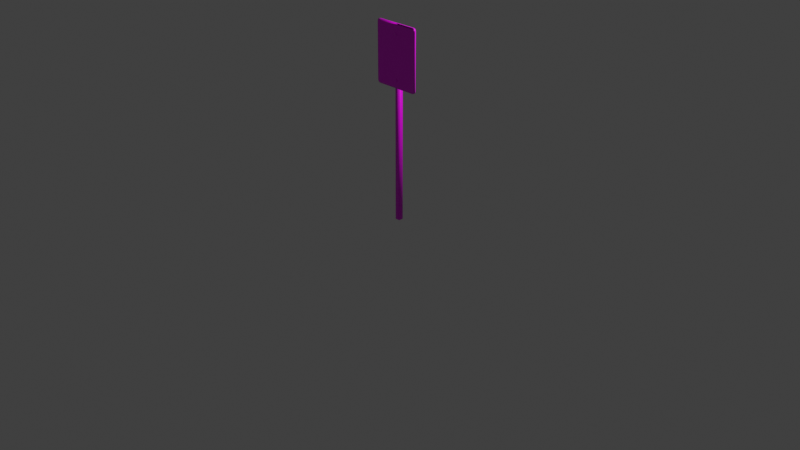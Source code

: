 # Source: SpeedLimitSign.blend  (saved by Blender 4.1.23; exported with 4.5.12 LTS)
import bpy
from mathutils import Matrix  # noqa: F401  (used for matrix-valued properties, if any)

bpy.ops.wm.read_factory_settings(use_empty=True)
scene = bpy.context.scene
scene.name = 'Scene'

# ---- collections
col_collection = bpy.data.collections.new('Collection'); scene.collection.children.link(col_collection)

# ---- images (referenced by path relative to the original .blend; pixels are not part of the script)
import os
ASSET_DIR = os.environ.get("B2B_ASSET_DIR", "")  # directory of the original .blend (textures are referenced by path, not embedded)
HERE = os.path.dirname(os.path.abspath(__file__))  # packed textures are extracted next to this script under _unpacked/

def load_image(name, relpath, width, height, colorspace="sRGB"):
    """Load a texture the original file referenced (path relative to the .blend, or extracted next to this script)."""
    p = next((c for c in (os.path.join(HERE, relpath), os.path.join(ASSET_DIR, relpath)) if relpath and os.path.exists(c)), "")
    if p:
        img = bpy.data.images.load(p, check_existing=True)
        img.name = name
    else:  # same state as the original file: an image datablock whose file is absent (Cycles renders it pink)
        img = bpy.data.images.new(name, width, height)
        img.source = "FILE"
        img.filepath = "//" + (relpath or name)
    img.colorspace_settings.name = colorspace
    return img
img_speed_sign_jpg = load_image('speed_sign.jpg', 'speed_sign.jpg', 1024, 1024, 'sRGB')

# ---- materials (node trees are filled in below, after node groups)
mat_material_001 = bpy.data.materials.new('Material.001')
mat_material_001.use_transparent_shadow = False

# ---- material node trees
mat_material_001.use_nodes = True; mat_material_001.node_tree.nodes.clear()
_N = mat_material_001.node_tree.nodes; _L = mat_material_001.node_tree.links
n0 = _N.new('ShaderNodeBsdfPrincipled'); n0.name = 'Principled BSDF'; n0.location = (10, 300)
n0.distribution = 'GGX'
n0.subsurface_method = 'RANDOM_WALK_SKIN'
n0.inputs[3].default_value = 1.45
n0.inputs[27].default_value = (0.0, 0.0, 0.0, 1.0)
n0.inputs[28].default_value = 1.0
n1 = _N.new('ShaderNodeOutputMaterial'); n1.name = 'Material Output'; n1.location = (300, 300)
n2 = _N.new('ShaderNodeTexImage'); n2.name = 'Image Texture'; n2.location = (-280, 260)
n2.image = img_speed_sign_jpg
_L.new(n0.outputs[0], n1.inputs[0])
_L.new(n2.outputs[0], n0.inputs[0])
n1.is_active_output = True

# ---- world
world_world = bpy.data.worlds.new('World'); scene.world = world_world
world_world.use_nodes = True; world_world.node_tree.nodes.clear()
_N = world_world.node_tree.nodes; _L = world_world.node_tree.links
n0 = _N.new('ShaderNodeOutputWorld'); n0.name = 'World Output'; n0.location = (300, 300)
n1 = _N.new('ShaderNodeBackground'); n1.name = 'Background'; n1.location = (10, 300)
n1.inputs[0].default_value = (0.05088, 0.05088, 0.05088, 1.0)
_L.new(n1.outputs[0], n0.inputs[0])
n0.is_active_output = True
world_world.color = (0.05088, 0.05088, 0.05088)
world_world.use_sun_shadow = False
world_world.sun_shadow_jitter_overblur = 0.0

# ---- cameras
cam_camera = bpy.data.cameras.new('Camera')
cam_camera.clip_end = 100.0
cam_camera.ortho_scale = 7.314

# ---- lights
light_light = bpy.data.lights.new('Light', 'POINT')
light_light.transmission_factor = 0.0
light_light.energy = 1000.0
light_light.shadow_soft_size = 0.1
light_light.shadow_maximum_resolution = 0.006
light_light.use_absolute_resolution = True

# ---- meshes
me_sign_25mph_sign_25mph = bpy.data.meshes.new('sign_25mph_sign_25mph')
me_sign_25mph_sign_25mph.from_pydata([(0.03744, 0.03744, 0.0), (0.03744, -0.03744, 0.0), (-0.03744, -0.03744, 0.0), (-0.03744, 0.03744, 0.0), (0.03744, 0.03744, 2.931), (-0.03744, 0.03744, 2.931), (-0.03744, -0.03744, 2.931), (0.03744, -0.03744, 2.931), (-0.006581, -0.06223, 2.887), (-0.004945, -0.07006, 2.881), (0.01351, -0.07006, 2.876), (0.01798, -0.06223, 2.88), (-0.02456, -0.06223, 2.869), (-0.01846, -0.07006, 2.867), (-0.01798, -0.06223, 2.844), (-0.01351, -0.07006, 2.849), (0.006581, -0.06223, 2.838), (0.004945, -0.07006, 2.844), (0.02456, -0.06223, 2.856), (0.01846, -0.07006, 2.857), (0.0, -0.0737, 2.862), (-0.3338, -0.03861, 3.02), (0.3337, -0.03861, 3.02), (0.3337, -0.03861, 2.982), (-0.3338, -0.03861, 2.982), (-0.3338, -0.06053, 3.02), (0.3337, -0.06053, 3.02), (-0.3338, -0.06053, 2.982), (-0.3744, -0.06053, 2.982), (-0.3744, -0.06053, 2.111), (-0.3338, -0.06053, 2.111), (-0.3338, -0.03861, 2.074), (-0.3632, -0.03893, 2.085), (-0.3744, -0.03861, 2.111), (-0.3338, -0.03861, 2.111), (-0.3744, -0.03861, 2.982), (-0.3632, -0.06021, 3.009), (-0.3338, -0.06053, 2.074), (-0.3632, -0.06021, 2.085), (0.3632, -0.03893, 3.009), (0.3744, -0.03861, 2.982), (0.3338, -0.06053, 2.111), (0.3338, -0.06053, 2.074), (0.3338, -0.03861, 2.074), (0.3632, -0.06021, 3.009), (0.3337, -0.06053, 2.982), (0.3337, -0.03861, 2.111), (0.3744, -0.06053, 2.111), (0.3744, -0.06053, 2.982), (0.3632, -0.06021, 2.085), (0.3632, -0.03893, 2.085), (0.3744, -0.03861, 2.111), (-0.3632, -0.03893, 3.009), (0.0, -0.0737, 2.19), (0.01846, -0.07006, 2.185), (0.01351, -0.07006, 2.203), (0.004945, -0.07006, 2.171), (-0.01351, -0.07006, 2.176), (-0.01846, -0.07006, 2.195), (-0.004945, -0.07006, 2.208), (0.01798, -0.06223, 2.208), (0.02456, -0.06223, 2.183), (0.006581, -0.06223, 2.165), (-0.01798, -0.06223, 2.172), (-0.02456, -0.06223, 2.197), (-0.006581, -0.06223, 2.215)], [], [(0, 1, 2, 3), (4, 5, 6, 7), (0, 4, 7, 1), (1, 7, 6, 2), (2, 6, 5, 3), (4, 0, 3, 5), (8, 9, 10, 11), (12, 13, 9, 8), (14, 15, 13, 12), (16, 17, 15, 14), (18, 19, 17, 16), (11, 10, 19, 18), (20, 10, 9), (20, 9, 13), (20, 13, 15), (20, 15, 17), (20, 17, 19), (20, 19, 10), (21, 22, 23, 24), (25, 26, 22, 21), (27, 28, 29, 30), (31, 32, 33, 34), (34, 33, 35, 24), (25, 36, 28, 27), (37, 38, 32, 31), (30, 29, 38, 37), (22, 39, 40, 23), (41, 30, 37, 42), (42, 37, 31, 43), (26, 44, 39, 22), (26, 25, 27, 45), (46, 34, 24, 23), (43, 31, 34, 46), (45, 27, 30, 41), (47, 48, 45, 41), (29, 28, 35, 33), (47, 49, 50, 51), (51, 50, 43, 46), (40, 51, 46, 23), (48, 44, 26, 45), (28, 36, 52, 35), (48, 47, 51, 40), (39, 44, 48, 40), (52, 36, 25, 21), (32, 38, 29, 33), (50, 49, 42, 43), (49, 47, 41, 42), (52, 21, 24, 35), (53, 54, 55), (53, 56, 54), (53, 57, 56), (53, 58, 57), (53, 59, 58), (53, 55, 59), (60, 55, 54, 61), (61, 54, 56, 62), (62, 56, 57, 63), (63, 57, 58, 64), (64, 58, 59, 65), (65, 59, 55, 60)])
me_sign_25mph_sign_25mph.polygons.foreach_set('use_smooth', [True] * 60)
_uv = me_sign_25mph_sign_25mph.uv_layers.new(name='UVMap')
_uv.uv.foreach_set('vector', [-0.1107, 0.9463, -0.1474, 0.9463, -0.1474, 0.9096, -0.1107, 0.9096, -0.1107, 0.8863, -0.1474, 0.8863, -0.1474, 0.8496, -0.1107, 0.8496, -0.162, -0.02836, -0.162, 0.9436, -0.1869, 0.9436, -0.1869, -0.02836, -0.1869, -0.02836, -0.1869, 0.9436, -0.2117, 0.9436, -0.2117, -0.02836, -0.2117, -0.02836, -0.2117, 0.9436, -0.2365, 0.9436, -0.2365, -0.02836, -0.2614, 0.9436, -0.2614, -0.02836, -0.2365, -0.02836, -0.2365, 0.9436, 0.1266, 1.129, 0.1286, 1.121, 0.1403, 1.119, 0.1461, 1.123, 0.1129, 1.115, 0.1207, 1.113, 0.1286, 1.121, 0.1266, 1.129, 0.1188, 1.096, 0.1246, 1.102, 0.1207, 1.113, 0.1129, 1.115, 0.1383, 1.092, 0.1364, 1.098, 0.1246, 1.102, 0.1188, 1.096, 0.152, 1.106, 0.1442, 1.107, 0.1364, 1.098, 0.1383, 1.092, 0.1461, 1.123, 0.1403, 1.119, 0.1442, 1.107, 0.152, 1.106, 0.1325, 1.109, 0.1403, 1.119, 0.1286, 1.121, 0.1325, 1.109, 0.1286, 1.121, 0.1207, 1.113, 0.1325, 1.109, 0.1207, 1.113, 0.1246, 1.102, 0.1325, 1.109, 0.1246, 1.102, 0.1364, 1.098, 0.1325, 1.109, 0.1364, 1.098, 0.1442, 1.107, 0.1325, 1.109, 0.1442, 1.107, 0.1403, 1.119, 0.06065, -0.2049, -0.401, -0.2049, -0.401, -0.2328, 0.06065, -0.2328, 0.06065, -0.1922, -0.401, -0.1922, -0.401, -0.2049, 0.06065, -0.2049, 0.07307, 1.064, 0.02847, 1.064, 0.02847, -0.02406, 0.07307, -0.02406, 0.06065, -0.8797, 0.08095, -0.867, 0.08856, -0.8518, 0.06065, -0.8518, 0.06065, -0.8518, 0.08856, -0.8518, 0.08856, -0.2328, 0.06065, -0.2328, 0.07307, 1.122, 0.03294, 1.104, 0.02847, 1.064, 0.07307, 1.064, 0.06065, -0.8949, 0.09363, -0.8797, 0.08095, -0.867, 0.06065, -0.8797, 0.07307, -0.02406, 0.02847, -0.02406, 0.03294, -0.05974, 0.07307, -0.07311, -0.401, -0.2049, -0.4213, -0.2125, -0.4289, -0.2328, -0.401, -0.2328, 0.9026, -0.02406, 0.07307, -0.02406, 0.07307, -0.07311, 0.9026, -0.07758, -0.401, -0.8949, 0.06065, -0.8949, 0.06065, -0.8797, -0.401, -0.8797, -0.401, -0.1922, -0.434, -0.2049, -0.4213, -0.2125, -0.401, -0.2049, 0.9026, 1.113, 0.07307, 1.122, 0.07307, 1.064, 0.9026, 1.064, -0.401, -0.8518, 0.06065, -0.8518, 0.06065, -0.2328, -0.401, -0.2328, -0.401, -0.8797, 0.06065, -0.8797, 0.06065, -0.8518, -0.401, -0.8518, 0.9026, 1.064, 0.07307, 1.064, 0.07307, -0.02406, 0.9026, -0.02406, 0.9517, -0.02406, 0.9517, 1.064, 0.9026, 1.064, 0.9026, -0.02406, 0.1038, -0.8518, 0.1089, -0.2328, 0.08856, -0.2328, 0.08856, -0.8518, -0.4492, -0.8518, -0.4289, -0.8797, -0.4213, -0.867, -0.4289, -0.8518, -0.4289, -0.8518, -0.4213, -0.867, -0.401, -0.8797, -0.401, -0.8518, -0.4289, -0.2328, -0.4289, -0.8518, -0.401, -0.8518, -0.401, -0.2328, 0.9517, 1.064, 0.9383, 1.1, 0.9026, 1.113, 0.9026, 1.064, 0.1089, -0.2328, 0.08856, -0.2049, 0.08095, -0.2125, 0.08856, -0.2328, -0.4442, -0.2328, -0.4492, -0.8518, -0.4289, -0.8518, -0.4289, -0.2328, -0.4213, -0.2125, -0.434, -0.2049, -0.4442, -0.2328, -0.4289, -0.2328, 0.08095, -0.2125, 0.08856, -0.2049, 0.06065, -0.1922, 0.06065, -0.2049, 0.08095, -0.867, 0.09363, -0.8797, 0.1038, -0.8518, 0.08856, -0.8518, -0.4213, -0.867, -0.4289, -0.8797, -0.401, -0.8949, -0.401, -0.8797, 0.9383, -0.05974, 0.9517, -0.02406, 0.9026, -0.02406, 0.9026, -0.07758, 0.08095, -0.2125, 0.06065, -0.2049, 0.06065, -0.2328, 0.08856, -0.2328, 0.1774, 1.109, 0.1891, 1.107, 0.1852, 1.119, 0.1774, 1.109, 0.1813, 1.098, 0.1891, 1.107, 0.1774, 1.109, 0.1696, 1.102, 0.1813, 1.098, 0.1774, 1.109, 0.1657, 1.113, 0.1696, 1.102, 0.1774, 1.109, 0.1735, 1.121, 0.1657, 1.113, 0.1774, 1.109, 0.1852, 1.119, 0.1735, 1.121, 0.1911, 1.123, 0.1852, 1.119, 0.1891, 1.107, 0.1969, 1.106, 0.1969, 1.106, 0.1891, 1.107, 0.1813, 1.098, 0.1832, 1.092, 0.1832, 1.092, 0.1813, 1.098, 0.1696, 1.102, 0.1637, 1.096, 0.1637, 1.096, 0.1696, 1.102, 0.1657, 1.113, 0.1578, 1.115, 0.1578, 1.115, 0.1657, 1.113, 0.1735, 1.121, 0.1715, 1.129, 0.1715, 1.129, 0.1735, 1.121, 0.1852, 1.119, 0.1911, 1.123])
me_sign_25mph_sign_25mph.materials.append(mat_material_001)
me_sign_25mph_sign_25mph.use_remesh_fix_poles = True
me_sign_25mph_sign_25mph.use_remesh_preserve_attributes = False
me_sign_25mph_sign_25mph.update()
me_sign_25mph_sign_25mph.normals_split_custom_set([tuple(v) for v in zip(*[iter([0.5774, 0.5774, -0.5774, 0.5774, -0.5774, -0.5774, -0.5774, -0.5774, -0.5774, -0.5774, 0.5774, -0.5774, 0.5774, 0.5774, 0.5774, -0.5774, 0.5774, 0.5774, -0.5774, -0.5774, 0.5774, 0.5774, -0.5774, 0.5774, 0.5774, 0.5774, -0.5774, 0.5774, 0.5774, 0.5774, 0.5774, -0.5774, 0.5774, 0.5774, -0.5774, -0.5774, 0.5774, -0.5774, -0.5774, 0.5774, -0.5774, 0.5774, -0.5774, -0.5774, 0.5774, -0.5774, -0.5774, -0.5774, -0.5774, -0.5774, -0.5774, -0.5774, -0.5774, 0.5774, -0.5774, 0.5774, 0.5774, -0.5774, 0.5774, -0.5774, 0.5774, 0.5774, 0.5774, 0.5774, 0.5774, -0.5774, -0.5774, 0.5774, -0.5774, -0.5774, 0.5774, 0.5774, -0.2014, -0.6281, 0.7516, -0.1522, -0.8087, 0.5681, 0.4159, -0.8087, 0.4159, 0.5502, -0.6281, 0.5502, -0.7516, -0.6281, 0.2014, -0.5681, -0.8087, 0.1522, -0.1522, -0.8087, 0.5681, -0.2014, -0.6281, 0.7516, -0.5503, -0.6281, -0.5502, -0.4159, -0.8087, -0.4159, -0.5681, -0.8087, 0.1522, -0.7516, -0.6281, 0.2014, 0.2014, -0.628, -0.7517, 0.1522, -0.8087, -0.5682, -0.4159, -0.8087, -0.4159, -0.5503, -0.6281, -0.5502, 0.7516, -0.6281, -0.2014, 0.5681, -0.8087, -0.1522, 0.1522, -0.8087, -0.5682, 0.2014, -0.628, -0.7517, 0.5502, -0.6281, 0.5502, 0.4159, -0.8087, 0.4159, 0.5681, -0.8087, -0.1522, 0.7516, -0.6281, -0.2014, -2.477e-08, -1.0, 5.502e-06, 0.4159, -0.8087, 0.4159, -0.1522, -0.8087, 0.5681, -2.477e-08, -1.0, 5.502e-06, -0.1522, -0.8087, 0.5681, -0.5681, -0.8087, 0.1522, -2.477e-08, -1.0, 5.502e-06, -0.5681, -0.8087, 0.1522, -0.4159, -0.8087, -0.4159, -2.477e-08, -1.0, 5.502e-06, -0.4159, -0.8087, -0.4159, 0.1522, -0.8087, -0.5682, -2.477e-08, -1.0, 5.502e-06, 0.1522, -0.8087, -0.5682, 0.5681, -0.8087, -0.1522, -2.477e-08, -1.0, 5.502e-06, 0.5681, -0.8087, -0.1522, 0.4159, -0.8087, 0.4159, -0.1347, 0.6689, 0.731, 0.1346, 0.6689, 0.731, 0.001411, 1.0, 0.001539, -0.001413, 1.0, 0.001541, -0.1349, -0.6689, 0.7311, 0.1343, 0.671, 0.7292, 0.1346, 0.6689, 0.731, -0.1347, 0.6689, 0.731, -0.001413, -1.0, 0.00154, -0.7315, -0.665, 0.1508, -0.7315, -0.665, -0.1507, -0.001413, -1.0, -0.001539, -0.1348, 0.6689, -0.731, -0.5412, 0.6235, -0.5642, -0.7315, 0.665, -0.1507, -0.001413, 1.0, -0.001539, -0.001413, 1.0, -0.001539, -0.7315, 0.665, -0.1507, -0.7315, 0.665, 0.1508, -0.001413, 1.0, 0.001541, -0.1349, -0.6689, 0.7311, -0.5411, -0.6234, 0.5644, -0.7315, -0.665, 0.1508, -0.001413, -1.0, 0.00154, -0.1348, -0.6689, -0.731, -0.5412, -0.6235, -0.5642, -0.5412, 0.6235, -0.5642, -0.1348, 0.6689, -0.731, -0.001413, -1.0, -0.001539, -0.7315, -0.665, -0.1507, -0.5412, -0.6235, -0.5642, -0.1348, -0.6689, -0.731, 0.1346, 0.6689, 0.731, 0.5411, 0.6234, 0.5644, 0.7315, 0.665, 0.1507, 0.001411, 1.0, 0.001539, 0.001412, -1.0, -0.00154, -0.001413, -1.0, -0.001539, -0.1348, -0.6689, -0.731, 0.1347, -0.6689, -0.731, 0.1347, -0.6689, -0.731, -0.1348, -0.6689, -0.731, -0.1348, 0.6689, -0.731, 0.1347, 0.6689, -0.731, 0.1343, 0.671, 0.7292, 0.5411, -0.6234, 0.5644, 0.5411, 0.6234, 0.5644, 0.1346, 0.6689, 0.731, 0.1343, 0.671, 0.7292, -0.1349, -0.6689, 0.7311, -0.001413, -1.0, 0.00154, 0.001411, -1.0, 0.001539, 0.001411, 1.0, -0.001538, -0.001413, 1.0, -0.001539, -0.001413, 1.0, 0.001541, 0.001411, 1.0, 0.001539, 0.1347, 0.6689, -0.731, -0.1348, 0.6689, -0.731, -0.001413, 1.0, -0.001539, 0.001411, 1.0, -0.001538, 0.001411, -1.0, 0.001539, -0.001413, -1.0, 0.00154, -0.001413, -1.0, -0.001539, 0.001412, -1.0, -0.00154, -0.7303, -0.667, 0.1477, 0.7315, -0.665, 0.1507, 0.001411, -1.0, 0.001539, 0.001412, -1.0, -0.00154, -0.7315, -0.665, -0.1507, -0.7315, -0.665, 0.1508, -0.7315, 0.665, 0.1508, -0.7315, 0.665, -0.1507, -0.7303, -0.667, 0.1477, 0.5411, -0.6234, -0.5644, 0.5411, 0.6235, -0.5643, 0.7315, 0.665, -0.1506, 0.7315, 0.665, -0.1506, 0.5411, 0.6235, -0.5643, 0.1347, 0.6689, -0.731, 0.001411, 1.0, -0.001538, 0.7315, 0.665, 0.1507, 0.7315, 0.665, -0.1506, 0.001411, 1.0, -0.001538, 0.001411, 1.0, 0.001539, 0.7315, -0.665, 0.1507, 0.5411, -0.6234, 0.5644, 0.1343, 0.671, 0.7292, 0.001411, -1.0, 0.001539, -0.7315, -0.665, 0.1508, -0.5411, -0.6234, 0.5644, -0.5411, 0.6235, 0.5643, -0.7315, 0.665, 0.1508, 0.7315, -0.665, 0.1507, -0.7303, -0.667, 0.1477, 0.7315, 0.665, -0.1506, 0.7315, 0.665, 0.1507, 0.5411, 0.6234, 0.5644, 0.5411, -0.6234, 0.5644, 0.7315, -0.665, 0.1507, 0.7315, 0.665, 0.1507, -0.5411, 0.6235, 0.5643, -0.5411, -0.6234, 0.5644, -0.1349, -0.6689, 0.7311, -0.1347, 0.6689, 0.731, -0.5412, 0.6235, -0.5642, -0.5412, -0.6235, -0.5642, -0.7315, -0.665, -0.1507, -0.7315, 0.665, -0.1507, 0.5411, 0.6235, -0.5643, 0.5411, -0.6234, -0.5644, 0.1347, -0.6689, -0.731, 0.1347, 0.6689, -0.731, 0.5411, -0.6234, -0.5644, -0.7303, -0.667, 0.1477, 0.001412, -1.0, -0.00154, 0.1347, -0.6689, -0.731, -0.5411, 0.6235, 0.5643, -0.1347, 0.6689, 0.731, -0.001413, 1.0, 0.001541, -0.7315, 0.665, 0.1508, -1.734e-08, -1.0, 5.503e-06, 0.5681, -0.8087, -0.1522, 0.4159, -0.8087, 0.4159, -1.734e-08, -1.0, 5.503e-06, 0.1522, -0.8087, -0.5682, 0.5681, -0.8087, -0.1522, -1.734e-08, -1.0, 5.503e-06, -0.4159, -0.8087, -0.4159, 0.1522, -0.8087, -0.5682, -1.734e-08, -1.0, 5.503e-06, -0.5681, -0.8087, 0.1522, -0.4159, -0.8087, -0.4159, -1.734e-08, -1.0, 5.503e-06, -0.1522, -0.8087, 0.5682, -0.5681, -0.8087, 0.1522, -1.734e-08, -1.0, 5.503e-06, 0.4159, -0.8087, 0.4159, -0.1522, -0.8087, 0.5682, 0.5503, -0.6281, 0.5502, 0.4159, -0.8087, 0.4159, 0.5681, -0.8087, -0.1522, 0.7516, -0.6281, -0.2014, 0.7516, -0.6281, -0.2014, 0.5681, -0.8087, -0.1522, 0.1522, -0.8087, -0.5682, 0.2014, -0.628, -0.7517, 0.2014, -0.628, -0.7517, 0.1522, -0.8087, -0.5682, -0.4159, -0.8087, -0.4159, -0.5503, -0.6281, -0.5502, -0.5503, -0.6281, -0.5502, -0.4159, -0.8087, -0.4159, -0.5681, -0.8087, 0.1522, -0.7516, -0.6281, 0.2014, -0.7516, -0.6281, 0.2014, -0.5681, -0.8087, 0.1522, -0.1522, -0.8087, 0.5682, -0.2014, -0.628, 0.7517, -0.2014, -0.628, 0.7517, -0.1522, -0.8087, 0.5682, 0.4159, -0.8087, 0.4159, 0.5503, -0.6281, 0.5502])] * 3)])

# ---- objects
ob_light = bpy.data.objects.new('Light', light_light)
ob_camera = bpy.data.objects.new('Camera', cam_camera)
ob_sign_25mph_sign_25mph = bpy.data.objects.new('sign_25mph_sign_25mph', me_sign_25mph_sign_25mph)

# ---- transforms, parenting, visibility, modifiers, constraints
ob_light.location = (4.076, 1.005, 5.904)
ob_light.rotation_euler = (0.6503, 0.05522, 1.866)
ob_light.lock_rotations_4d = False
ob_light.empty_display_type = 'ARROWS'
ob_light.color = (0.0, 0.0, 0.0, 0.0)
ob_light.lineart.crease_threshold = 0.0
ob_camera.location = (7.359, -6.926, 4.958)
ob_camera.rotation_euler = (1.109, 0.0, 0.8149)
ob_camera.lock_rotations_4d = False
ob_camera.empty_display_type = 'ARROWS'
ob_camera.color = (0.0, 0.0, 0.0, 0.0)
ob_camera.display_type = 'WIRE'
ob_camera.lineart.crease_threshold = 0.0
ob_sign_25mph_sign_25mph.location = (0.0, 0.0, 0.0)
ob_sign_25mph_sign_25mph.scale = (0.675, 0.675, 0.675)

# ---- collection membership
col_collection.objects.link(ob_light)
col_collection.objects.link(ob_camera)
col_collection.objects.link(ob_sign_25mph_sign_25mph)

# ---- scene / render settings (as saved in the file)
scene.camera = ob_camera
scene.frame_start = 1; scene.frame_end = 250; scene.frame_set(1)
scene.render.engine = 'BLENDER_EEVEE_NEXT'
scene.cycles.sampling_pattern = 'TABULATED_SOBOL'
scene.cycles.use_light_tree = False
scene.eevee.ray_tracing_options.trace_max_roughness = 0.0
scene.view_settings.view_transform = 'Standard'
bpy.context.view_layer.update()
